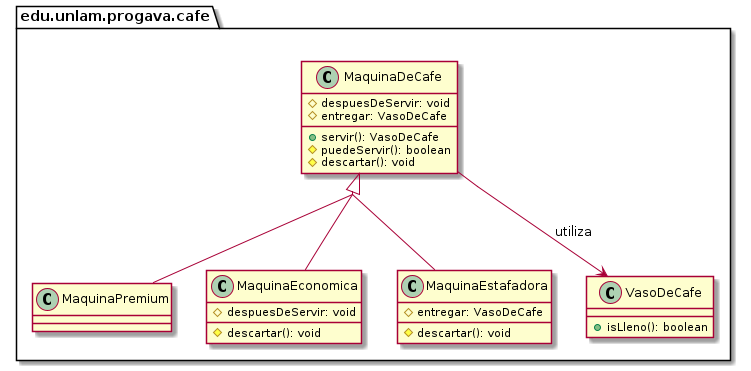

The diagram above was rendered by PlantUML. Its source (embedded in the PNG):
@startuml
skinparam groupInheritance 2

package "edu.unlam.progava.cafe" {
	MaquinaDeCafe <|-- MaquinaPremium
	MaquinaDeCafe <|-- MaquinaEconomica
	MaquinaDeCafe <|-- MaquinaEstafadora
	MaquinaDeCafe --> VasoDeCafe : utiliza

	class MaquinaDeCafe {
		+ servir(): VasoDeCafe
		# puedeServir(): boolean
		# descartar(): void
		# despuesDeServir: void
		# entregar: VasoDeCafe
	}
	class MaquinaPremium {
	}
	class MaquinaEconomica {
		# descartar(): void
		# despuesDeServir: void
	}
	class MaquinaEstafadora {
		# descartar(): void
		# entregar: VasoDeCafe
	}
	class VasoDeCafe {
		+ isLleno(): boolean
	}
}
@enduml